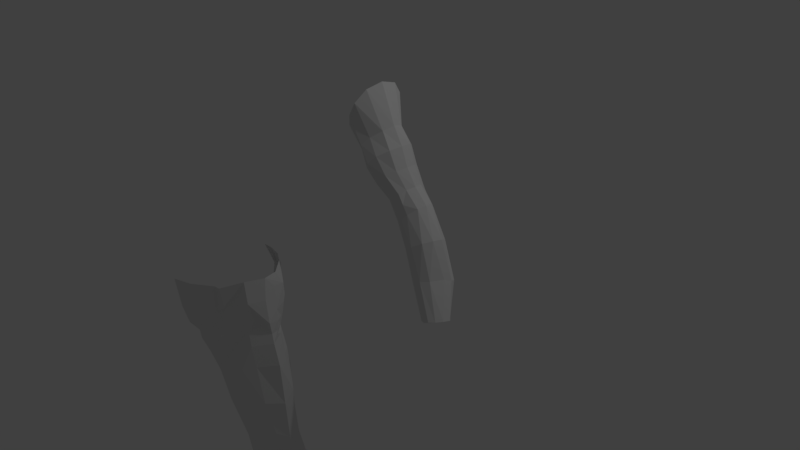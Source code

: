 # Source: miko_perna_cintura_pe_braco.blend  (saved by Blender 2.79.0; exported with 4.5.12 LTS)
import bpy
from mathutils import Matrix  # noqa: F401  (used for matrix-valued properties, if any)

bpy.ops.wm.read_factory_settings(use_empty=True)
scene = bpy.context.scene
scene.name = 'Scene'

# ---- collections
col_collection_1 = bpy.data.collections.new('Collection 1'); scene.collection.children.link(col_collection_1)

# ---- world
world_world = bpy.data.worlds.new('World'); scene.world = world_world
world_world.color = (0.05088, 0.05088, 0.05088)
world_world.use_sun_shadow = False
world_world.sun_shadow_jitter_overblur = 0.0
world_world.cycles.sampling_method = 'MANUAL'

# ---- cameras
cam_camera = bpy.data.cameras.new('Camera')
cam_camera.clip_end = 100.0
cam_camera.lens = 35.0
cam_camera.sensor_width = 32.0
cam_camera.sensor_height = 18.0
cam_camera.ortho_scale = 7.314
cam_camera.dof.focus_distance = 0.0
cam_camera.dof.aperture_fstop = 128.0

# ---- lights
light_lamp = bpy.data.lights.new('Lamp', 'POINT')
light_lamp.transmission_factor = 0.0
light_lamp.cutoff_distance = 30.0
light_lamp.energy = 100.0
light_lamp.shadow_buffer_clip_start = 1.001
light_lamp.shadow_soft_size = 0.1
light_lamp.shadow_maximum_resolution = 0.006
light_lamp.use_absolute_resolution = True

# ---- meshes
me_cylinder_001 = bpy.data.meshes.new('Cylinder.001')
me_cylinder_001.from_pydata([(5.938, -0.3212, -1.441), (0.1464, 1.225, 0.5287), (6.226, -0.5778, -1.425), (0.4189, 1.197, 0.6463), (6.172, -0.9188, -1.405), (0.644, 0.7535, 0.7879), (5.984, -1.215, -1.399), (0.7888, -0.04022, 0.8491), (5.714, -1.392, -1.405), (0.644, -0.7535, 0.7984), (5.503, -1.45, -1.425), (0.4189, -1.217, 0.6674), (5.214, -1.346, -1.441), (0.1464, -1.306, 0.5287), (5.139, -1.171, -1.456), (-0.1017, -1.136, 0.4002), (5.265, -0.9448, -1.471), (-0.2781, -0.673, 0.3012), (5.453, -0.5885, -1.476), (-0.4473, -0.04022, 0.2084), (5.65, -0.4111, -1.471), (-0.2781, 0.5926, 0.3012), (5.84, -0.2906, -1.456), (-0.1017, 1.056, 0.4002), (5.447, 0.2799, -1.095), (0.712, 0.9588, 0.2297), (1.041, 0.8249, 0.3123), (5.513, 0.06859, -1.076), (1.475, 0.4593, 0.385), (5.43, -0.2872, -1.035), (1.614, -0.04022, 0.4211), (5.192, -0.8995, -1.02), (1.475, -0.5397, 0.385), (4.787, -1.122, -1.035), (1.041, -0.9054, 0.3123), (4.59, -1.157, -1.076), (0.712, -1.14, 0.2297), (4.334, -1.104, -1.116), (0.456, -0.9054, 0.1472), (4.304, -0.9376, -1.146), (0.2655, -0.5397, 0.09026), (4.31, -0.291, -1.187), (0.1268, -0.04022, 0.01203), (4.548, 0.05993, -1.181), (0.2655, 0.4593, 0.09026), (4.78, 0.2962, -1.166), (0.4559, 0.8249, 0.1472), (5.246, 0.3038, -1.125), (3.022, 0.7867, -0.4625), (2.454, 0.7926, -0.2778), (1.828, 0.9588, -0.108), (2.108, 0.8249, -0.04048), (2.764, 0.6864, -0.2252), (3.41, 0.6813, -0.4075), (2.42, 0.4593, -0.001573), (2.921, 0.3963, -0.1867), (3.701, 0.3934, -0.3484), (2.535, -0.04022, 0.01652), (3.05, -1.04e-07, -0.1726), (3.791, -1.189e-07, -0.3308), (2.42, -0.5397, -0.001573), (2.921, -0.3963, -0.1867), (3.701, -0.3934, -0.3484), (2.108, -0.9054, -0.04048), (2.764, -0.6864, -0.2252), (3.333, -0.6813, -0.4177), (1.828, -1.039, -0.108), (2.454, -0.7926, -0.2778), (3.022, -0.7867, -0.4625), (1.499, -0.9054, -0.1756), (2.119, -0.6864, -0.3304), (2.686, -0.6813, -0.5336), (1.235, -0.5397, -0.2039), (1.962, -0.3963, -0.3689), (2.416, -0.3934, -0.5976), (1.121, -0.04022, -0.222), (1.784, -3.566e-07, -0.3988), (2.228, -3.697e-07, -0.6784), (1.235, 0.4593, -0.2039), (1.962, 0.3963, -0.3689), (2.416, 0.3934, -0.5976), (1.499, 0.8249, -0.1756), (2.119, 0.6864, -0.3304), (2.686, 0.6813, -0.5336), (4.565, 0.4612, -0.7046), (4.81, 0.05841, -0.6494), (4.756, -0.3878, -0.633), (4.483, -0.7755, -0.6494), (3.998, -0.9832, -0.7046), (3.663, -1.017, -0.7472), (3.442, -0.6534, -0.7977), (3.249, -0.2646, -0.8503), (3.251, 0.1956, -0.9403), (3.576, 0.5693, -0.8503), (4.008, 0.61, -0.7977), (4.317, 0.6508, -0.7472), (1.265, 1.076, 0.06058), (1.606, 0.9267, 0.1444), (2.022, 0.5182, 0.2068), (2.15, -0.03973, 0.2253), (2.022, -0.5977, 0.2068), (1.606, -1.006, 0.1444), (1.265, -1.212, 0.06058), (0.9383, -1.006, -0.02324), (0.6847, -0.5977, -0.0709), (0.5434, -0.03973, -0.1012), (0.6847, 0.5182, -0.0709), (0.9383, 0.9267, -0.02324), (2.84, 0.7866, -0.4057), (2.487, 0.7364, -0.3981), (2.94, 0.7376, -0.3251), (2.978, 0.7803, -0.4526), (3.186, 0.7109, -0.3639), (2.62, 0.7072, -0.4706), (2.482, 0.7893, -0.2968), (2.305, 0.5582, -0.4219), (2.86, 0.7145, -0.2799), (2.312, 0.7126, -0.3659), (3.069, 0.5723, -0.2858), (3.334, 0.3947, -0.2723), (3.412, -1.113e-07, -0.2499), (3.322, -0.3948, -0.2699), (3.054, -0.6838, -0.3233), (2.754, -0.7895, -0.3753), (2.395, -0.6839, -0.4293), (2.169, -0.395, -0.4731), (1.966, -3.62e-07, -0.5135), (2.182, 0.3949, -0.4796)], [], [(25, 1, 3, 26), (26, 3, 5, 28), (28, 5, 7, 30), (30, 7, 9, 32), (32, 9, 11, 34), (34, 11, 13, 36), (36, 13, 15, 38), (38, 15, 17, 40), (40, 17, 19, 42), (42, 19, 21, 44), (3, 1, 23, 21, 19, 17, 15, 13, 11, 9, 7, 5), (44, 21, 23, 46), (46, 23, 1, 25), (0, 2, 4, 6, 8, 10, 12, 14, 16, 18, 20, 22), (22, 47, 24, 0), (107, 46, 25, 96), (20, 45, 47, 22), (106, 44, 46, 107), (18, 43, 45, 20), (105, 42, 44, 106), (16, 41, 43, 18), (104, 40, 42, 105), (14, 39, 41, 16), (103, 38, 40, 104), (12, 37, 39, 14), (102, 36, 38, 103), (10, 35, 37, 12), (101, 34, 36, 102), (8, 33, 35, 10), (100, 32, 34, 101), (6, 31, 33, 8), (99, 30, 32, 100), (4, 29, 31, 6), (98, 28, 30, 99), (2, 27, 29, 4), (97, 26, 28, 98), (0, 24, 27, 2), (96, 25, 26, 97), (95, 48, 53, 84), (48, 111, 112, 53), (49, 50, 51, 52), (84, 53, 56, 85), (109, 113, 115, 117), (52, 51, 54, 55), (85, 56, 59, 86), (56, 119, 120, 59), (55, 54, 57, 58), (86, 59, 62, 87), (59, 120, 121, 62), (58, 57, 60, 61), (87, 62, 65, 88), (62, 121, 122, 65), (61, 60, 63, 64), (88, 65, 68, 89), (65, 122, 123, 68), (64, 63, 66, 67), (89, 68, 71, 90), (68, 123, 124, 71), (67, 66, 69, 70), (90, 71, 74, 91), (71, 124, 125, 74), (70, 69, 72, 73), (91, 74, 77, 92), (74, 125, 126, 77), (73, 72, 75, 76), (92, 77, 80, 93), (77, 126, 127, 80), (76, 75, 78, 79), (93, 80, 83, 94), (79, 78, 81, 82), (94, 83, 48, 95), (83, 113, 111, 48), (82, 81, 50, 49), (47, 94, 95, 24), (45, 93, 94, 47), (43, 92, 93, 45), (41, 91, 92, 43), (39, 90, 91, 41), (37, 89, 90, 39), (35, 88, 89, 37), (33, 87, 88, 35), (31, 86, 87, 33), (29, 85, 86, 31), (27, 84, 85, 29), (24, 95, 84, 27), (50, 96, 97, 51), (51, 97, 98, 54), (54, 98, 99, 57), (57, 99, 100, 60), (60, 100, 101, 63), (63, 101, 102, 66), (66, 102, 103, 69), (69, 103, 104, 72), (72, 104, 105, 75), (75, 105, 106, 78), (78, 106, 107, 81), (81, 107, 96, 50), (53, 112, 118, 56), (108, 109, 117, 114), (52, 116, 114, 49), (111, 113, 109, 108), (79, 115, 80, 127), (112, 111, 108, 110), (55, 118, 116, 52), (114, 117, 82, 49), (114, 116, 110, 108), (116, 118, 112, 110), (117, 115, 79, 82), (56, 118, 55, 119), (80, 115, 113, 83), (123, 122, 64, 67), (122, 121, 61, 64), (121, 120, 58, 61), (120, 119, 55, 58), (127, 126, 76, 79), (126, 125, 73, 76), (125, 124, 70, 73), (124, 123, 67, 70)])
me_cylinder_001.use_remesh_preserve_volume = False
me_cylinder_001.use_remesh_preserve_attributes = False
me_cylinder_001.use_mirror_vertex_groups = False
me_cylinder_001.update()
me_cylinder = bpy.data.meshes.new('Cylinder')
me_cylinder.from_pydata([(0.6099, -1.411, -3.461), (0.5781, -1.679, 0.2153), (0.7088, -1.444, -3.46), (0.7637, -1.782, 0.2417), (0.7636, -1.517, -3.46), (0.91, -1.896, 0.268), (0.8109, -1.612, -3.459), (1.061, -2.088, 0.2943), (0.7636, -1.699, -3.461), (0.91, -2.28, 0.268), (0.6869, -1.768, -3.461), (0.7463, -2.39, 0.2417), (0.6213, -1.847, -3.461), (0.5781, -2.587, 0.1894), (0.5455, -1.768, -3.461), (0.455, -2.39, 0.1785), (0.4722, -1.699, -3.461), (0.3748, -2.28, 0.1206), (0.4208, -1.612, -3.461), (0.2905, -2.088, 0.08768), (0.4722, -1.517, -3.461), (0.3748, -1.896, 0.1206), (0.5076, -1.444, -3.461), (0.4729, -1.782, 0.1785), (0.6659, -1.624, -0.3679), (0.8569, -1.746, -0.408), (0.9916, -1.83, -0.4781), (1.101, -2.027, -0.5158), (0.9916, -2.219, -0.4781), (0.8303, -2.359, -0.408), (0.6659, -2.449, -0.4694), (0.5725, -2.359, -0.408), (0.4372, -2.219, -0.4781), (0.3858, -2.027, -0.5632), (0.4372, -1.835, -0.4781), (0.5459, -1.721, -0.408), (0.7405, -1.445, -3.059), (0.7575, -1.56, -3.079), (0.8048, -1.629, -3.109), (0.7575, -1.699, -3.079), (0.7088, -1.768, -3.059), (0.6548, -1.881, -2.988), (0.5809, -1.782, -3.059), (0.553, -1.699, -3.059), (0.5376, -1.629, -3.059), (0.5576, -1.56, -3.059), (0.5939, -1.48, -3.059), (0.6548, -1.414, -3.018), (0.7171, -1.598, -1.368), (0.7922, -1.664, -1.45), (0.8618, -1.743, -1.49), (0.9216, -1.843, -1.53), (0.8618, -1.964, -1.49), (0.7922, -2.084, -1.45), (0.7171, -2.227, -1.531), (0.6377, -2.084, -1.45), (0.5598, -1.964, -1.49), (0.475, -1.843, -1.53), (0.5598, -1.743, -1.49), (0.6377, -1.664, -1.45), (0.7922, -1.44, -2.444), (0.8827, -1.528, -2.494), (0.9492, -1.629, -2.524), (0.9008, -1.75, -2.494), (0.8267, -1.913, -2.444), (0.7171, -1.969, -2.479), (0.6269, -1.87, -2.434), (0.5448, -1.75, -2.444), (0.4792, -1.629, -2.464), (0.5448, -1.539, -2.444), (0.6269, -1.44, -2.434), (0.7171, -1.358, -2.378), (0.7171, -1.398, -1.988), (0.7171, -1.46, -1.82), (0.702, -1.51, -1.707), (0.7772, -1.623, -1.646), (0.7922, -1.55, -1.805), (0.7972, -1.48, -2.054), (0.8468, -1.702, -1.646), (0.8618, -1.651, -1.775), (0.8827, -1.548, -2.084), (0.9066, -1.792, -1.646), (0.9416, -1.762, -1.75), (0.9873, -1.629, -2.204), (0.8468, -1.913, -1.646), (0.88, -1.872, -1.775), (0.9008, -1.791, -2.084), (0.7772, -2.023, -1.646), (0.7922, -1.972, -1.805), (0.8318, -1.933, -2.054), (0.702, -2.086, -1.819), (0.7171, -2.045, -1.922), (0.7171, -2.001, -2.1), (0.6227, -2.023, -1.646), (0.6377, -1.972, -1.82), (0.6419, -1.891, -2.059), (0.5448, -1.913, -1.646), (0.5598, -1.872, -1.8), (0.5648, -1.791, -2.074), (0.46, -1.792, -1.646), (0.48, -1.762, -1.76), (0.4792, -1.629, -2.104), (0.5448, -1.702, -1.646), (0.5598, -1.651, -1.8), (0.5648, -1.56, -2.074), (0.6227, -1.623, -1.646), (0.6377, -1.562, -1.82), (0.6419, -1.48, -2.059), (0.7171, -1.637, -0.9246), (0.8511, -1.745, -0.975), (0.9564, -1.825, -0.9997), (1.001, -1.925, -1.115), (0.9564, -2.086, -0.9997), (0.8511, -2.196, -0.9546), (0.7171, -2.306, -1.026), (0.6126, -2.196, -0.9546), (0.5031, -2.086, -0.9997), (0.4351, -1.925, -1.065), (0.5031, -1.825, -0.9997), (0.586, -1.711, -0.975), (0.3898, -1.817, 0.2436), (0.33, -1.896, 0.1865), (0.271, -2.088, 0.1443), (0.33, -2.28, 0.1998), (0.3899, -2.39, 0.2614), (0.4612, -2.611, 0.3238), (0.6907, -2.513, 0.3977), (0.8772, -2.28, 0.4597), (1.038, -2.088, 0.4101), (0.907, -1.882, 0.3836), (0.7658, -1.77, 0.3532), (0.5296, -1.586, 0.3106), (0.245, -1.815, 0.2665), (0.245, -1.895, 0.2049), (0.245, -2.087, 0.1457), (0.245, -2.279, 0.2049), (0.245, -2.389, 0.2665), (0.245, -2.519, 0.3436), (0.245, -1.564, 0.3436), (0.4565, -2.616, 0.4198), (0.6428, -2.513, 0.4685), (0.7167, -2.445, 0.7339), (1.001, -2.112, 0.8198), (0.9347, -1.845, 0.6653), (0.7562, -1.696, 0.6304), (0.5575, -1.575, 0.5821), (0.3966, -1.875, -0.06143), (1.108, -2.068, 0.02652), (0.3107, -2.075, -0.07703), (0.6142, -1.658, -0.03019), (0.245, -2.615, 0.4213), (0.245, -1.491, 0.5202), (0.9281, -2.289, 0.8156), (1.043, -2.112, 0.5558), (0.9376, -2.169, 0.5394), (0.4565, -2.616, 0.4779), (0.6174, -2.513, 0.5221), (0.6392, -2.491, 0.665), (0.245, -2.633, 0.4794), (0.4565, -2.637, 0.6492), (0.245, -2.681, 0.6507), (0.7794, -2.525, 1.04), (0.9584, -2.073, 1.063), (0.8872, -1.888, 1.04), (0.6874, -1.693, 1.026), (0.4876, -1.571, 0.9874), (0.245, -1.569, 1.014), (0.888, -2.289, 1.068), (0.7019, -2.525, 1.034), (0.4565, -2.668, 1.019), (0.245, -2.733, 1.02), (0.7799, -1.751, 0.4469), (0.9305, -1.88, 0.5008), (0.5567, -1.595, 0.3969), (0.9404, -2.257, 0.003814), (0.245, -1.538, 0.4099), (0.5429, -1.581, 0.8516), (0.3717, -1.475, 0.5225), (0.8936, -1.896, 0.3259), (0.9227, -1.819, 0.8925), (0.9946, -1.985, 0.3919), (0.3691, -1.508, 0.4001), (0.9982, -1.979, 0.6544), (1.012, -1.988, 0.5229), (0.518, -1.629, 0.2551), (0.3685, -1.637, 0.3059), (0.7562, -1.712, 0.8744), (0.4187, -1.771, 0.2635), (0.7431, -1.801, 0.2902), (0.245, -1.458, 0.736), (0.37, -1.455, 0.7848), (0.3527, -1.562, 1.013), (0.9577, -1.959, 0.922), (0.9802, -1.978, 0.34), (0.4621, -1.742, 0.2598), (0.3486, -1.733, 0.2877), (0.5037, -1.756, -0.04685), (0.8323, -2.377, -0.02806), (0.618, -2.515, -0.06216), (0.4844, -2.378, -0.05753), (0.8264, -1.762, -0.01295), (0.3937, -2.261, -0.06077), (0.9382, -1.87, 0.01063), (0.5758, -1.389, -3.604), (0.6913, -1.415, -3.603), (0.754, -1.481, -3.606), (0.7962, -1.602, -3.597), (0.7735, -1.711, -3.604), (0.692, -1.82, -3.604), (0.5885, -1.905, -3.604), (0.5006, -1.822, -3.603), (0.4011, -1.709, -3.604), (0.3872, -1.6, -3.6), (0.4158, -1.483, -3.604), (0.4646, -1.416, -3.604), (0.5758, -1.349, -3.77), (0.6913, -1.389, -3.769), (0.7503, -1.457, -3.77), (0.7993, -1.602, -3.769), (0.3603, -1.599, -3.77), (0.3917, -1.459, -3.77), (0.4498, -1.388, -3.77), (0.5758, -1.314, -3.972), (0.6913, -1.366, -3.943), (0.7225, -1.432, -4.01), (0.852, -1.635, -4.011), (0.406, -1.431, -4.009), (0.4498, -1.365, -3.942), (0.5758, -1.374, -4.04), (0.2795, -1.63, -4.013), (0.5699, -1.648, -4.05), (0.805, -1.788, -3.8), (0.3532, -1.788, -3.8), (0.5762, -2.025, -3.76), (0.3208, -1.821, -4.035), (0.5634, -1.813, -4.066), (0.4595, -1.977, -3.77), (0.8095, -1.82, -4.033), (0.7188, -1.978, -3.77), (0.8618, -1.998, -3.903), (0.2872, -1.997, -3.903), (0.5762, -2.107, -3.803), (0.2899, -1.984, -4.039), (0.5634, -1.976, -4.071), (0.4595, -2.066, -3.827), (0.8383, -1.983, -4.037), (0.7313, -2.067, -3.827), (0.8618, -2.213, -3.967), (0.2872, -2.213, -3.967), (0.5762, -2.351, -3.881), (0.3026, -2.214, -4.03), (0.5634, -2.217, -4.062), (0.4595, -2.229, -3.871), (0.8307, -2.214, -4.029), (0.7206, -2.23, -3.871), (0.8618, -2.41, -3.971), (0.2872, -2.338, -3.971), (0.5762, -2.475, -3.897), (0.2899, -2.339, -4.026), (0.5634, -2.414, -4.058), (0.4595, -2.353, -3.911), (0.8281, -2.411, -4.025), (0.7063, -2.427, -3.911), (0.8618, -2.605, -3.988), (0.2872, -2.553, -3.988), (0.5729, -2.638, -3.943), (0.2899, -2.554, -4.032), (0.5732, -2.607, -4.048), (0.4595, -2.61, -3.949), (0.8383, -2.605, -4.031), (0.6955, -2.621, -3.954), (0.5729, -2.638, -3.988)], [], [(149, 200, 25, 24), (26, 202, 147, 27), (27, 147, 174, 28), (28, 174, 197, 29), (29, 197, 198, 30), (30, 198, 199, 31), (31, 199, 201, 32), (32, 201, 148, 33), (33, 148, 146, 34), (34, 146, 196, 35), (35, 196, 149, 24), (119, 35, 24, 108), (118, 34, 35, 119), (117, 33, 34, 118), (116, 32, 33, 117), (115, 31, 32, 116), (114, 30, 31, 115), (113, 29, 30, 114), (112, 28, 29, 113), (111, 27, 28, 112), (110, 26, 27, 111), (109, 25, 26, 110), (108, 24, 25, 109), (0, 47, 36, 2), (2, 36, 37, 4), (4, 37, 38, 6), (6, 38, 39, 8), (8, 39, 40, 10), (10, 40, 41, 12), (12, 41, 42, 14), (14, 42, 43, 16), (16, 43, 44, 18), (18, 44, 45, 20), (20, 45, 46, 22), (22, 46, 47, 0), (74, 48, 49, 75), (75, 49, 50, 78), (78, 50, 51, 81), (81, 51, 52, 84), (84, 52, 53, 87), (87, 53, 54, 90), (90, 54, 55, 93), (93, 55, 56, 96), (96, 56, 57, 99), (99, 57, 58, 102), (102, 58, 59, 105), (105, 59, 48, 74), (46, 70, 71, 47), (45, 69, 70, 46), (44, 68, 69, 45), (43, 67, 68, 44), (42, 66, 67, 43), (41, 65, 66, 42), (40, 64, 65, 41), (39, 63, 64, 40), (38, 62, 63, 39), (37, 61, 62, 38), (36, 60, 61, 37), (47, 71, 60, 36), (70, 107, 72, 71), (107, 106, 73, 72), (106, 105, 74, 73), (69, 104, 107, 70), (104, 103, 106, 107), (103, 102, 105, 106), (68, 101, 104, 69), (101, 100, 103, 104), (100, 99, 102, 103), (67, 98, 101, 68), (98, 97, 100, 101), (97, 96, 99, 100), (66, 95, 98, 67), (95, 94, 97, 98), (94, 93, 96, 97), (65, 92, 95, 66), (92, 91, 94, 95), (91, 90, 93, 94), (64, 89, 92, 65), (89, 88, 91, 92), (88, 87, 90, 91), (63, 86, 89, 64), (86, 85, 88, 89), (85, 84, 87, 88), (62, 83, 86, 63), (83, 82, 85, 86), (82, 81, 84, 85), (61, 80, 83, 62), (80, 79, 82, 83), (79, 78, 81, 82), (60, 77, 80, 61), (77, 76, 79, 80), (76, 75, 78, 79), (71, 72, 77, 60), (72, 73, 76, 77), (73, 74, 75, 76), (48, 108, 109, 49), (49, 109, 110, 50), (50, 110, 111, 51), (51, 111, 112, 52), (52, 112, 113, 53), (53, 113, 114, 54), (54, 114, 115, 55), (55, 115, 116, 56), (56, 116, 117, 57), (57, 117, 118, 58), (58, 118, 119, 59), (59, 119, 108, 48), (19, 17, 123, 122), (17, 15, 124, 123), (15, 13, 125, 124), (13, 11, 126, 125), (11, 9, 127, 126), (9, 7, 128, 127), (1, 23, 194, 184), (7, 193, 180, 128), (23, 21, 121, 120), (5, 3, 188, 178), (21, 19, 122, 121), (3, 1, 184, 188), (123, 124, 136, 135), (121, 122, 134, 133), (124, 125, 137, 136), (122, 123, 135, 134), (120, 121, 133, 132), (131, 187, 195, 185), (201, 199, 15, 17), (126, 127, 141, 140), (198, 197, 11, 13), (127, 154, 152, 141), (137, 125, 139, 150), (174, 147, 7, 9), (128, 180, 183, 153), (129, 130, 171, 172), (131, 185, 181, 173), (130, 131, 173, 171), (125, 126, 140, 139), (152, 154, 153, 142), (154, 127, 128, 153), (150, 139, 155, 158), (140, 141, 157, 156), (139, 140, 156, 155), (158, 155, 159, 160), (155, 156, 157, 159), (160, 159, 169, 170), (142, 182, 192, 162), (157, 141, 161, 168), (143, 144, 186, 179), (152, 142, 162, 167), (144, 145, 176, 186), (141, 152, 167, 161), (159, 157, 168, 169), (172, 171, 144, 143), (173, 181, 177, 145), (153, 183, 182, 142), (171, 173, 145, 144), (185, 195, 132, 138), (181, 185, 138, 175), (179, 192, 182, 143), (184, 194, 187, 131), (186, 176, 165, 164), (179, 186, 164, 163), (182, 183, 172, 143), (183, 180, 129, 172), (176, 190, 191, 165), (180, 193, 178, 129), (178, 188, 130, 129), (188, 184, 131, 130), (177, 181, 175, 151), (189, 190, 177, 151), (191, 190, 189, 166), (162, 192, 179, 163), (193, 7, 5, 178), (194, 23, 120, 187), (132, 195, 187, 120), (177, 190, 176, 145), (146, 148, 19, 21), (149, 196, 23, 1), (200, 149, 1, 3), (147, 202, 5, 7), (197, 174, 9, 11), (199, 198, 13, 15), (148, 201, 17, 19), (196, 146, 21, 23), (202, 200, 3, 5), (25, 200, 202, 26), (4, 6, 206, 205), (213, 214, 221, 220), (228, 226, 227, 222), (18, 20, 213, 212), (16, 18, 212, 211), (14, 16, 211, 210), (12, 14, 210, 209), (10, 12, 209, 208), (8, 10, 208, 207), (6, 8, 207, 206), (22, 0, 203, 214), (0, 2, 204, 203), (2, 4, 205, 204), (203, 204, 216, 215), (210, 211, 232, 236), (207, 208, 238, 231), (214, 203, 215, 221), (223, 224, 228, 222), (211, 212, 219, 232), (208, 209, 233, 238), (205, 206, 218, 217), (212, 213, 220, 219), (209, 210, 236, 233), (206, 207, 231, 218), (221, 215, 222, 227), (215, 216, 223, 222), (218, 231, 237, 225), (204, 205, 217, 216), (217, 218, 225, 224), (216, 217, 224, 223), (220, 221, 227, 226), (229, 219, 220, 226), (232, 219, 229, 234), (226, 228, 230, 229), (237, 235, 230, 225), (230, 235, 234, 229), (20, 22, 214, 213), (228, 224, 225, 230), (235, 237, 245, 243), (233, 236, 244, 241), (237, 231, 239, 245), (231, 238, 246, 239), (234, 235, 243, 242), (236, 232, 240, 244), (232, 234, 242, 240), (238, 233, 241, 246), (245, 239, 247, 253), (241, 244, 252, 249), (239, 246, 254, 247), (243, 245, 253, 251), (240, 242, 250, 248), (244, 240, 248, 252), (246, 241, 249, 254), (242, 243, 251, 250), (250, 251, 259, 258), (253, 247, 255, 261), (249, 252, 260, 257), (247, 254, 262, 255), (251, 253, 261, 259), (248, 250, 258, 256), (252, 248, 256, 260), (254, 249, 257, 262), (256, 258, 266, 264), (260, 256, 264, 268), (262, 257, 265, 270), (258, 259, 267, 266), (261, 255, 263, 269), (257, 260, 268, 265), (255, 262, 270, 263), (259, 261, 269, 267), (270, 265, 271, 263), (263, 271, 267, 269), (271, 265, 268, 264), (267, 271, 264, 266)])
me_cylinder.use_remesh_preserve_volume = False
me_cylinder.use_remesh_preserve_attributes = False
me_cylinder.use_mirror_vertex_groups = False
me_cylinder.update()

# ---- objects
ob_braco = bpy.data.objects.new('braco', me_cylinder_001)
ob_lateral = bpy.data.objects.new('lateral', None)
ob_frontal = bpy.data.objects.new('frontal', None)
ob_cintura_perna_pe = bpy.data.objects.new('cintura_perna_pe', me_cylinder)
ob_lamp = bpy.data.objects.new('Lamp', light_lamp)
ob_camera = bpy.data.objects.new('Camera', cam_camera)

# ---- transforms, parenting, visibility, modifiers, constraints
ob_braco.location = (0.8942, -0.7005, 1.829)
ob_braco.scale = (0.2162, 0.2618, 1.0)
ob_braco.lineart.crease_threshold = 0.0
ob_lateral.location = (-8.022, -3.069, -5.005)
ob_lateral.rotation_euler = (1.571, 0.0, 1.571)
ob_lateral.empty_display_type = 'IMAGE'
ob_lateral.empty_display_size = 10.0
ob_lateral.empty_image_offset = (0.0, 0.0)
ob_lateral.color = (1.0, 1.0, 1.0, 0.5)
ob_lateral.lineart.crease_threshold = 0.0
ob_frontal.location = (0.0, 7.813, 0.0)
ob_frontal.rotation_euler = (1.571, 0.0, 0.0)
ob_frontal.empty_display_type = 'IMAGE'
ob_frontal.empty_display_size = 10.0
ob_frontal.color = (1.0, 1.0, 1.0, 0.5)
ob_frontal.lineart.crease_threshold = 0.0
ob_cintura_perna_pe.location = (-0.2484, 5.96e-08, -0.3072)
ob_cintura_perna_pe.lineart.crease_threshold = 0.0
ob_lamp.location = (4.076, 1.005, 5.904)
ob_lamp.rotation_euler = (0.6503, 0.05522, 1.866)
ob_lamp.lock_rotations_4d = False
ob_lamp.empty_display_type = 'ARROWS'
ob_lamp.color = (0.0, 0.0, 0.0, 0.0)
ob_lamp.lineart.crease_threshold = 0.0
ob_camera.location = (7.481, -6.508, 5.344)
ob_camera.rotation_euler = (1.109, 0.0, 0.8149)
ob_camera.lock_rotations_4d = False
ob_camera.empty_display_type = 'ARROWS'
ob_camera.color = (0.0, 0.0, 0.0, 0.0)
ob_camera.display_type = 'WIRE'
ob_camera.lineart.crease_threshold = 0.0

# ---- collection membership
col_collection_1.objects.link(ob_braco)
col_collection_1.objects.link(ob_lateral)
col_collection_1.objects.link(ob_frontal)
col_collection_1.objects.link(ob_cintura_perna_pe)
col_collection_1.objects.link(ob_lamp)
col_collection_1.objects.link(ob_camera)

# ---- scene / render settings (as saved in the file)
scene.camera = ob_camera
scene.frame_start = 1; scene.frame_end = 250; scene.frame_set(1)
scene.render.engine = 'BLENDER_EEVEE_NEXT'
scene.render.resolution_percentage = 50
scene.render.dither_intensity = 0.0
scene.cycles.use_denoising = False
scene.cycles.samples = 128
scene.cycles.sampling_pattern = 'TABULATED_SOBOL'
scene.cycles.use_adaptive_sampling = False
scene.cycles.use_light_tree = False
scene.cycles.blur_glossy = 0.0
scene.cycles.sample_clamp_indirect = 0.0
scene.view_settings.view_transform = 'Standard'
bpy.context.view_layer.update()
